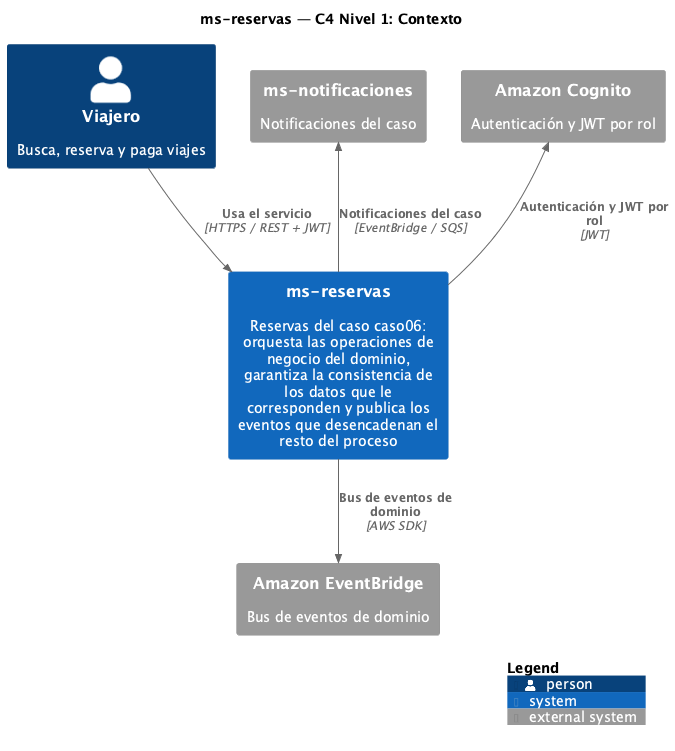

The diagram above was rendered by PlantUML. Its source (embedded in the PNG):
@startuml C4-1-Contexto
!include <C4/C4_Context>

title ms-reservas — C4 Nivel 1: Contexto

LAYOUT_WITH_LEGEND()

Person(actor, "Viajero", "Busca, reserva y paga viajes")
System(sys, "ms-reservas", "Reservas del caso caso06: orquesta las operaciones de negocio del dominio, garantiza la consistencia de los datos que le corresponden y publica los eventos que desencadenan el resto del proceso")

System_Ext(notif, "ms-notificaciones", "Notificaciones del caso")
System_Ext(cognito, "Amazon Cognito", "Autenticación y JWT por rol")
System_Ext(bus, "Amazon EventBridge", "Bus de eventos de dominio")

Rel(actor, sys, "Usa el servicio", "HTTPS / REST + JWT")
Rel_Back(notif, sys, "Notificaciones del caso", "EventBridge / SQS")
Rel_Back(cognito, sys, "Autenticación y JWT por rol", "JWT")
Rel(sys, bus, "Bus de eventos de dominio", "AWS SDK")

SHOW_LEGEND()
@enduml